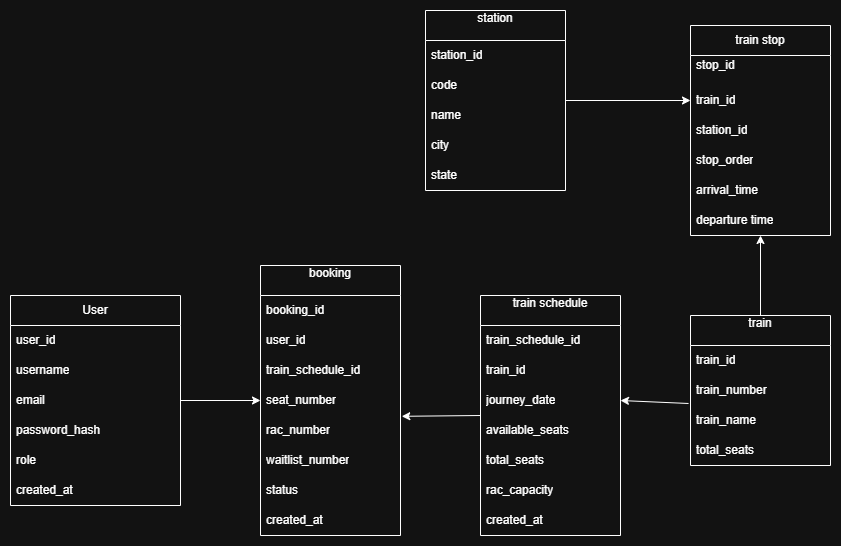

The diagram above was exported from draw.io. Its source (the exported page's mxGraphModel, read from the mxfile embedded in the PNG):
<mxGraphModel dx="1034" dy="1630" grid="1" gridSize="10" guides="1" tooltips="1" connect="1" arrows="1" fold="1" page="1" pageScale="1" pageWidth="850" pageHeight="1100" math="0" shadow="0">
  <root>
    <mxCell id="0" />
    <mxCell id="1" parent="0" />
    <mxCell id="16o9zb9DdpaAygITqL8G-6" parent="1" style="swimlane;fontStyle=0;childLayout=stackLayout;horizontal=1;startSize=30;horizontalStack=0;resizeParent=1;resizeParentMax=0;resizeLast=0;collapsible=1;marginBottom=0;whiteSpace=wrap;html=1;" value="User" vertex="1">
      <mxGeometry height="210" width="170" x="10" y="250" as="geometry">
        <mxRectangle height="30" width="90" x="40" y="170" as="alternateBounds" />
      </mxGeometry>
    </mxCell>
    <mxCell id="16o9zb9DdpaAygITqL8G-7" parent="16o9zb9DdpaAygITqL8G-6" style="text;strokeColor=none;fillColor=none;align=left;verticalAlign=middle;spacingLeft=4;spacingRight=4;overflow=hidden;points=[[0,0.5],[1,0.5]];portConstraint=eastwest;rotatable=0;whiteSpace=wrap;html=1;" value="user_id" vertex="1">
      <mxGeometry height="30" width="170" y="30" as="geometry" />
    </mxCell>
    <mxCell id="16o9zb9DdpaAygITqL8G-8" parent="16o9zb9DdpaAygITqL8G-6" style="text;strokeColor=none;fillColor=none;align=left;verticalAlign=middle;spacingLeft=4;spacingRight=4;overflow=hidden;points=[[0,0.5],[1,0.5]];portConstraint=eastwest;rotatable=0;whiteSpace=wrap;html=1;" value="username" vertex="1">
      <mxGeometry height="30" width="170" y="60" as="geometry" />
    </mxCell>
    <mxCell id="16o9zb9DdpaAygITqL8G-9" parent="16o9zb9DdpaAygITqL8G-6" style="text;strokeColor=none;fillColor=none;align=left;verticalAlign=middle;spacingLeft=4;spacingRight=4;overflow=hidden;points=[[0,0.5],[1,0.5]];portConstraint=eastwest;rotatable=0;whiteSpace=wrap;html=1;" value="email" vertex="1">
      <mxGeometry height="30" width="170" y="90" as="geometry" />
    </mxCell>
    <mxCell id="16o9zb9DdpaAygITqL8G-11" parent="16o9zb9DdpaAygITqL8G-6" style="text;strokeColor=none;fillColor=none;align=left;verticalAlign=middle;spacingLeft=4;spacingRight=4;overflow=hidden;points=[[0,0.5],[1,0.5]];portConstraint=eastwest;rotatable=0;whiteSpace=wrap;html=1;" value="password_hash" vertex="1">
      <mxGeometry height="30" width="170" y="120" as="geometry" />
    </mxCell>
    <mxCell id="16o9zb9DdpaAygITqL8G-12" parent="16o9zb9DdpaAygITqL8G-6" style="text;strokeColor=none;fillColor=none;align=left;verticalAlign=middle;spacingLeft=4;spacingRight=4;overflow=hidden;points=[[0,0.5],[1,0.5]];portConstraint=eastwest;rotatable=0;whiteSpace=wrap;html=1;" value="role" vertex="1">
      <mxGeometry height="30" width="170" y="150" as="geometry" />
    </mxCell>
    <mxCell id="16o9zb9DdpaAygITqL8G-10" parent="16o9zb9DdpaAygITqL8G-6" style="text;strokeColor=none;fillColor=none;align=left;verticalAlign=middle;spacingLeft=4;spacingRight=4;overflow=hidden;points=[[0,0.5],[1,0.5]];portConstraint=eastwest;rotatable=0;whiteSpace=wrap;html=1;" value="created_at" vertex="1">
      <mxGeometry height="30" width="170" y="180" as="geometry" />
    </mxCell>
    <mxCell id="16o9zb9DdpaAygITqL8G-18" parent="1" style="swimlane;fontStyle=0;childLayout=stackLayout;horizontal=1;startSize=30;horizontalStack=0;resizeParent=1;resizeParentMax=0;resizeLast=0;collapsible=1;marginBottom=0;whiteSpace=wrap;html=1;" value="booking&lt;div&gt;&lt;br&gt;&lt;/div&gt;" vertex="1">
      <mxGeometry height="270" width="140" x="260" y="220" as="geometry">
        <mxRectangle height="30" width="80" x="230" y="170" as="alternateBounds" />
      </mxGeometry>
    </mxCell>
    <mxCell id="16o9zb9DdpaAygITqL8G-19" parent="16o9zb9DdpaAygITqL8G-18" style="text;strokeColor=none;fillColor=none;align=left;verticalAlign=middle;spacingLeft=4;spacingRight=4;overflow=hidden;points=[[0,0.5],[1,0.5]];portConstraint=eastwest;rotatable=0;whiteSpace=wrap;html=1;" value="booking_id" vertex="1">
      <mxGeometry height="30" width="140" y="30" as="geometry" />
    </mxCell>
    <mxCell id="16o9zb9DdpaAygITqL8G-20" parent="16o9zb9DdpaAygITqL8G-18" style="text;strokeColor=none;fillColor=none;align=left;verticalAlign=middle;spacingLeft=4;spacingRight=4;overflow=hidden;points=[[0,0.5],[1,0.5]];portConstraint=eastwest;rotatable=0;whiteSpace=wrap;html=1;" value="user_id" vertex="1">
      <mxGeometry height="30" width="140" y="60" as="geometry" />
    </mxCell>
    <mxCell id="16o9zb9DdpaAygITqL8G-21" parent="16o9zb9DdpaAygITqL8G-18" style="text;strokeColor=none;fillColor=none;align=left;verticalAlign=middle;spacingLeft=4;spacingRight=4;overflow=hidden;points=[[0,0.5],[1,0.5]];portConstraint=eastwest;rotatable=0;whiteSpace=wrap;html=1;" value="train_schedule_id" vertex="1">
      <mxGeometry height="30" width="140" y="90" as="geometry" />
    </mxCell>
    <mxCell id="16o9zb9DdpaAygITqL8G-49" parent="16o9zb9DdpaAygITqL8G-18" style="text;strokeColor=none;fillColor=none;align=left;verticalAlign=middle;spacingLeft=4;spacingRight=4;overflow=hidden;points=[[0,0.5],[1,0.5]];portConstraint=eastwest;rotatable=0;whiteSpace=wrap;html=1;" value="seat_number" vertex="1">
      <mxGeometry height="30" width="140" y="120" as="geometry" />
    </mxCell>
    <mxCell id="nnCvUwMf5aC8GUlDdaxH-1" parent="16o9zb9DdpaAygITqL8G-18" style="text;strokeColor=none;fillColor=none;align=left;verticalAlign=middle;spacingLeft=4;spacingRight=4;overflow=hidden;points=[[0,0.5],[1,0.5]];portConstraint=eastwest;rotatable=0;whiteSpace=wrap;html=1;" value="rac_number" vertex="1">
      <mxGeometry height="30" width="140" y="150" as="geometry" />
    </mxCell>
    <mxCell id="nnCvUwMf5aC8GUlDdaxH-2" parent="16o9zb9DdpaAygITqL8G-18" style="text;strokeColor=none;fillColor=none;align=left;verticalAlign=middle;spacingLeft=4;spacingRight=4;overflow=hidden;points=[[0,0.5],[1,0.5]];portConstraint=eastwest;rotatable=0;whiteSpace=wrap;html=1;" value="waitlist_number" vertex="1">
      <mxGeometry height="30" width="140" y="180" as="geometry" />
    </mxCell>
    <mxCell id="16o9zb9DdpaAygITqL8G-50" parent="16o9zb9DdpaAygITqL8G-18" style="text;strokeColor=none;fillColor=none;align=left;verticalAlign=middle;spacingLeft=4;spacingRight=4;overflow=hidden;points=[[0,0.5],[1,0.5]];portConstraint=eastwest;rotatable=0;whiteSpace=wrap;html=1;" value="status" vertex="1">
      <mxGeometry height="30" width="140" y="210" as="geometry" />
    </mxCell>
    <mxCell id="16o9zb9DdpaAygITqL8G-51" parent="16o9zb9DdpaAygITqL8G-18" style="text;strokeColor=none;fillColor=none;align=left;verticalAlign=middle;spacingLeft=4;spacingRight=4;overflow=hidden;points=[[0,0.5],[1,0.5]];portConstraint=eastwest;rotatable=0;whiteSpace=wrap;html=1;" value="created_at" vertex="1">
      <mxGeometry height="30" width="140" y="240" as="geometry" />
    </mxCell>
    <mxCell id="16o9zb9DdpaAygITqL8G-24" edge="1" parent="1" source="16o9zb9DdpaAygITqL8G-6" style="endArrow=classic;html=1;rounded=0;entryX=0;entryY=0.5;entryDx=0;entryDy=0;exitX=1;exitY=0.5;exitDx=0;exitDy=0;" target="16o9zb9DdpaAygITqL8G-18" value="">
      <mxGeometry height="50" relative="1" width="50" as="geometry">
        <mxPoint x="130" y="180" as="sourcePoint" />
        <mxPoint x="180" y="130" as="targetPoint" />
      </mxGeometry>
    </mxCell>
    <mxCell id="16o9zb9DdpaAygITqL8G-25" parent="1" style="swimlane;fontStyle=0;childLayout=stackLayout;horizontal=1;startSize=30;horizontalStack=0;resizeParent=1;resizeParentMax=0;resizeLast=0;collapsible=1;marginBottom=0;whiteSpace=wrap;html=1;" value="train schedule&lt;div&gt;&lt;br&gt;&lt;/div&gt;" vertex="1">
      <mxGeometry height="240" width="140" x="480" y="250" as="geometry">
        <mxRectangle height="30" width="120" x="460" y="170" as="alternateBounds" />
      </mxGeometry>
    </mxCell>
    <mxCell id="16o9zb9DdpaAygITqL8G-26" parent="16o9zb9DdpaAygITqL8G-25" style="text;strokeColor=none;fillColor=none;align=left;verticalAlign=middle;spacingLeft=4;spacingRight=4;overflow=hidden;points=[[0,0.5],[1,0.5]];portConstraint=eastwest;rotatable=0;whiteSpace=wrap;html=1;" value="train_schedule_id" vertex="1">
      <mxGeometry height="30" width="140" y="30" as="geometry" />
    </mxCell>
    <mxCell id="16o9zb9DdpaAygITqL8G-27" parent="16o9zb9DdpaAygITqL8G-25" style="text;strokeColor=none;fillColor=none;align=left;verticalAlign=middle;spacingLeft=4;spacingRight=4;overflow=hidden;points=[[0,0.5],[1,0.5]];portConstraint=eastwest;rotatable=0;whiteSpace=wrap;html=1;" value="train_id" vertex="1">
      <mxGeometry height="30" width="140" y="60" as="geometry" />
    </mxCell>
    <mxCell id="16o9zb9DdpaAygITqL8G-28" parent="16o9zb9DdpaAygITqL8G-25" style="text;strokeColor=none;fillColor=none;align=left;verticalAlign=middle;spacingLeft=4;spacingRight=4;overflow=hidden;points=[[0,0.5],[1,0.5]];portConstraint=eastwest;rotatable=0;whiteSpace=wrap;html=1;" value="journey_date" vertex="1">
      <mxGeometry height="30" width="140" y="90" as="geometry" />
    </mxCell>
    <mxCell id="16o9zb9DdpaAygITqL8G-48" parent="16o9zb9DdpaAygITqL8G-25" style="text;strokeColor=none;fillColor=none;align=left;verticalAlign=middle;spacingLeft=4;spacingRight=4;overflow=hidden;points=[[0,0.5],[1,0.5]];portConstraint=eastwest;rotatable=0;whiteSpace=wrap;html=1;" value="available_seats" vertex="1">
      <mxGeometry height="30" width="140" y="120" as="geometry" />
    </mxCell>
    <mxCell id="nnCvUwMf5aC8GUlDdaxH-3" parent="16o9zb9DdpaAygITqL8G-25" style="text;strokeColor=none;fillColor=none;align=left;verticalAlign=middle;spacingLeft=4;spacingRight=4;overflow=hidden;points=[[0,0.5],[1,0.5]];portConstraint=eastwest;rotatable=0;whiteSpace=wrap;html=1;" value="total_seats" vertex="1">
      <mxGeometry height="30" width="140" y="150" as="geometry" />
    </mxCell>
    <mxCell id="nnCvUwMf5aC8GUlDdaxH-4" parent="16o9zb9DdpaAygITqL8G-25" style="text;strokeColor=none;fillColor=none;align=left;verticalAlign=middle;spacingLeft=4;spacingRight=4;overflow=hidden;points=[[0,0.5],[1,0.5]];portConstraint=eastwest;rotatable=0;whiteSpace=wrap;html=1;" value="rac_capacity" vertex="1">
      <mxGeometry height="30" width="140" y="180" as="geometry" />
    </mxCell>
    <mxCell id="16o9zb9DdpaAygITqL8G-52" parent="16o9zb9DdpaAygITqL8G-25" style="text;strokeColor=none;fillColor=none;align=left;verticalAlign=middle;spacingLeft=4;spacingRight=4;overflow=hidden;points=[[0,0.5],[1,0.5]];portConstraint=eastwest;rotatable=0;whiteSpace=wrap;html=1;" value="created_at" vertex="1">
      <mxGeometry height="30" width="140" y="210" as="geometry" />
    </mxCell>
    <mxCell id="16o9zb9DdpaAygITqL8G-29" edge="1" parent="1" source="16o9zb9DdpaAygITqL8G-25" style="endArrow=classic;html=1;rounded=0;exitX=0;exitY=0.5;exitDx=0;exitDy=0;entryX=1.009;entryY=1.027;entryDx=0;entryDy=0;entryPerimeter=0;" target="16o9zb9DdpaAygITqL8G-49" value="">
      <mxGeometry height="50" relative="1" width="50" as="geometry">
        <mxPoint x="400" y="300" as="sourcePoint" />
        <mxPoint x="450" y="250" as="targetPoint" />
      </mxGeometry>
    </mxCell>
    <mxCell id="72RUwV8M7NecbaEUraEx-10" edge="1" parent="1" source="16o9zb9DdpaAygITqL8G-30" style="edgeStyle=orthogonalEdgeStyle;rounded=0;orthogonalLoop=1;jettySize=auto;html=1;exitX=0.5;exitY=0;exitDx=0;exitDy=0;" target="72RUwV8M7NecbaEUraEx-1">
      <mxGeometry relative="1" as="geometry" />
    </mxCell>
    <mxCell id="16o9zb9DdpaAygITqL8G-30" parent="1" style="swimlane;fontStyle=0;childLayout=stackLayout;horizontal=1;startSize=30;horizontalStack=0;resizeParent=1;resizeParentMax=0;resizeLast=0;collapsible=1;marginBottom=0;whiteSpace=wrap;html=1;" value="train&lt;div&gt;&lt;br&gt;&lt;/div&gt;" vertex="1">
      <mxGeometry height="150" width="140" x="690" y="270" as="geometry">
        <mxRectangle height="30" width="60" x="730" y="280" as="alternateBounds" />
      </mxGeometry>
    </mxCell>
    <mxCell id="16o9zb9DdpaAygITqL8G-31" parent="16o9zb9DdpaAygITqL8G-30" style="text;strokeColor=none;fillColor=none;align=left;verticalAlign=middle;spacingLeft=4;spacingRight=4;overflow=hidden;points=[[0,0.5],[1,0.5]];portConstraint=eastwest;rotatable=0;whiteSpace=wrap;html=1;" value="train_id" vertex="1">
      <mxGeometry height="30" width="140" y="30" as="geometry" />
    </mxCell>
    <mxCell id="16o9zb9DdpaAygITqL8G-32" parent="16o9zb9DdpaAygITqL8G-30" style="text;strokeColor=none;fillColor=none;align=left;verticalAlign=middle;spacingLeft=4;spacingRight=4;overflow=hidden;points=[[0,0.5],[1,0.5]];portConstraint=eastwest;rotatable=0;whiteSpace=wrap;html=1;" value="train_number" vertex="1">
      <mxGeometry height="30" width="140" y="60" as="geometry" />
    </mxCell>
    <mxCell id="16o9zb9DdpaAygITqL8G-33" parent="16o9zb9DdpaAygITqL8G-30" style="text;strokeColor=none;fillColor=none;align=left;verticalAlign=middle;spacingLeft=4;spacingRight=4;overflow=hidden;points=[[0,0.5],[1,0.5]];portConstraint=eastwest;rotatable=0;whiteSpace=wrap;html=1;" value="train_name" vertex="1">
      <mxGeometry height="30" width="140" y="90" as="geometry" />
    </mxCell>
    <mxCell id="16o9zb9DdpaAygITqL8G-47" parent="16o9zb9DdpaAygITqL8G-30" style="text;strokeColor=none;fillColor=none;align=left;verticalAlign=middle;spacingLeft=4;spacingRight=4;overflow=hidden;points=[[0,0.5],[1,0.5]];portConstraint=eastwest;rotatable=0;whiteSpace=wrap;html=1;" value="total_seats" vertex="1">
      <mxGeometry height="30" width="140" y="120" as="geometry" />
    </mxCell>
    <mxCell id="72RUwV8M7NecbaEUraEx-6" edge="1" parent="1" source="16o9zb9DdpaAygITqL8G-34" style="edgeStyle=orthogonalEdgeStyle;rounded=0;orthogonalLoop=1;jettySize=auto;html=1;entryX=0;entryY=0.5;entryDx=0;entryDy=0;" target="72RUwV8M7NecbaEUraEx-3">
      <mxGeometry relative="1" as="geometry" />
    </mxCell>
    <mxCell id="16o9zb9DdpaAygITqL8G-34" parent="1" style="swimlane;fontStyle=0;childLayout=stackLayout;horizontal=1;startSize=30;horizontalStack=0;resizeParent=1;resizeParentMax=0;resizeLast=0;collapsible=1;marginBottom=0;whiteSpace=wrap;html=1;" value="station&lt;div&gt;&lt;br&gt;&lt;/div&gt;" vertex="1">
      <mxGeometry height="180" width="140" x="425" y="-35" as="geometry">
        <mxRectangle height="30" width="80" x="700" y="180" as="alternateBounds" />
      </mxGeometry>
    </mxCell>
    <mxCell id="16o9zb9DdpaAygITqL8G-35" parent="16o9zb9DdpaAygITqL8G-34" style="text;strokeColor=none;fillColor=none;align=left;verticalAlign=middle;spacingLeft=4;spacingRight=4;overflow=hidden;points=[[0,0.5],[1,0.5]];portConstraint=eastwest;rotatable=0;whiteSpace=wrap;html=1;" value="station_id" vertex="1">
      <mxGeometry height="30" width="140" y="30" as="geometry" />
    </mxCell>
    <mxCell id="16o9zb9DdpaAygITqL8G-36" parent="16o9zb9DdpaAygITqL8G-34" style="text;strokeColor=none;fillColor=none;align=left;verticalAlign=middle;spacingLeft=4;spacingRight=4;overflow=hidden;points=[[0,0.5],[1,0.5]];portConstraint=eastwest;rotatable=0;whiteSpace=wrap;html=1;" value="code" vertex="1">
      <mxGeometry height="30" width="140" y="60" as="geometry" />
    </mxCell>
    <mxCell id="16o9zb9DdpaAygITqL8G-37" parent="16o9zb9DdpaAygITqL8G-34" style="text;strokeColor=none;fillColor=none;align=left;verticalAlign=middle;spacingLeft=4;spacingRight=4;overflow=hidden;points=[[0,0.5],[1,0.5]];portConstraint=eastwest;rotatable=0;whiteSpace=wrap;html=1;" value="name" vertex="1">
      <mxGeometry height="30" width="140" y="90" as="geometry" />
    </mxCell>
    <mxCell id="16o9zb9DdpaAygITqL8G-43" parent="16o9zb9DdpaAygITqL8G-34" style="text;strokeColor=none;fillColor=none;align=left;verticalAlign=middle;spacingLeft=4;spacingRight=4;overflow=hidden;points=[[0,0.5],[1,0.5]];portConstraint=eastwest;rotatable=0;whiteSpace=wrap;html=1;" value="city" vertex="1">
      <mxGeometry height="30" width="140" y="120" as="geometry" />
    </mxCell>
    <mxCell id="16o9zb9DdpaAygITqL8G-44" parent="16o9zb9DdpaAygITqL8G-34" style="text;strokeColor=none;fillColor=none;align=left;verticalAlign=middle;spacingLeft=4;spacingRight=4;overflow=hidden;points=[[0,0.5],[1,0.5]];portConstraint=eastwest;rotatable=0;whiteSpace=wrap;html=1;" value="state" vertex="1">
      <mxGeometry height="30" width="140" y="150" as="geometry" />
    </mxCell>
    <mxCell id="16o9zb9DdpaAygITqL8G-40" edge="1" parent="1" source="16o9zb9DdpaAygITqL8G-33" style="endArrow=classic;html=1;rounded=0;entryX=1;entryY=0.5;entryDx=0;entryDy=0;exitX=-0.014;exitY=-0.067;exitDx=0;exitDy=0;exitPerimeter=0;" target="16o9zb9DdpaAygITqL8G-28" value="">
      <mxGeometry height="50" relative="1" width="50" as="geometry">
        <mxPoint x="620" y="300" as="sourcePoint" />
        <mxPoint x="670" y="240" as="targetPoint" />
      </mxGeometry>
    </mxCell>
    <mxCell id="72RUwV8M7NecbaEUraEx-1" parent="1" style="swimlane;fontStyle=0;childLayout=stackLayout;horizontal=1;startSize=30;horizontalStack=0;resizeParent=1;resizeParentMax=0;resizeLast=0;collapsible=1;marginBottom=0;whiteSpace=wrap;html=1;" value="train stop" vertex="1">
      <mxGeometry height="210" width="140" x="690" y="-20" as="geometry" />
    </mxCell>
    <mxCell id="72RUwV8M7NecbaEUraEx-2" parent="72RUwV8M7NecbaEUraEx-1" style="text;strokeColor=none;fillColor=none;align=left;verticalAlign=middle;spacingLeft=4;spacingRight=4;overflow=hidden;points=[[0,0.5],[1,0.5]];portConstraint=eastwest;rotatable=0;whiteSpace=wrap;html=1;" value="stop_id&lt;div&gt;&lt;br&gt;&lt;/div&gt;" vertex="1">
      <mxGeometry height="30" width="140" y="30" as="geometry" />
    </mxCell>
    <mxCell id="72RUwV8M7NecbaEUraEx-3" parent="72RUwV8M7NecbaEUraEx-1" style="text;strokeColor=none;fillColor=none;align=left;verticalAlign=middle;spacingLeft=4;spacingRight=4;overflow=hidden;points=[[0,0.5],[1,0.5]];portConstraint=eastwest;rotatable=0;whiteSpace=wrap;html=1;" value="train_id" vertex="1">
      <mxGeometry height="30" width="140" y="60" as="geometry" />
    </mxCell>
    <mxCell id="72RUwV8M7NecbaEUraEx-4" parent="72RUwV8M7NecbaEUraEx-1" style="text;strokeColor=none;fillColor=none;align=left;verticalAlign=middle;spacingLeft=4;spacingRight=4;overflow=hidden;points=[[0,0.5],[1,0.5]];portConstraint=eastwest;rotatable=0;whiteSpace=wrap;html=1;" value="station_id" vertex="1">
      <mxGeometry height="30" width="140" y="90" as="geometry" />
    </mxCell>
    <mxCell id="72RUwV8M7NecbaEUraEx-9" parent="72RUwV8M7NecbaEUraEx-1" style="text;strokeColor=none;fillColor=none;align=left;verticalAlign=middle;spacingLeft=4;spacingRight=4;overflow=hidden;points=[[0,0.5],[1,0.5]];portConstraint=eastwest;rotatable=0;whiteSpace=wrap;html=1;" value="stop_order" vertex="1">
      <mxGeometry height="30" width="140" y="120" as="geometry" />
    </mxCell>
    <mxCell id="72RUwV8M7NecbaEUraEx-8" parent="72RUwV8M7NecbaEUraEx-1" style="text;strokeColor=none;fillColor=none;align=left;verticalAlign=middle;spacingLeft=4;spacingRight=4;overflow=hidden;points=[[0,0.5],[1,0.5]];portConstraint=eastwest;rotatable=0;whiteSpace=wrap;html=1;" value="arrival_time" vertex="1">
      <mxGeometry height="30" width="140" y="150" as="geometry" />
    </mxCell>
    <mxCell id="72RUwV8M7NecbaEUraEx-7" parent="72RUwV8M7NecbaEUraEx-1" style="text;strokeColor=none;fillColor=none;align=left;verticalAlign=middle;spacingLeft=4;spacingRight=4;overflow=hidden;points=[[0,0.5],[1,0.5]];portConstraint=eastwest;rotatable=0;whiteSpace=wrap;html=1;" value="departure time" vertex="1">
      <mxGeometry height="30" width="140" y="180" as="geometry" />
    </mxCell>
  </root>
</mxGraphModel>